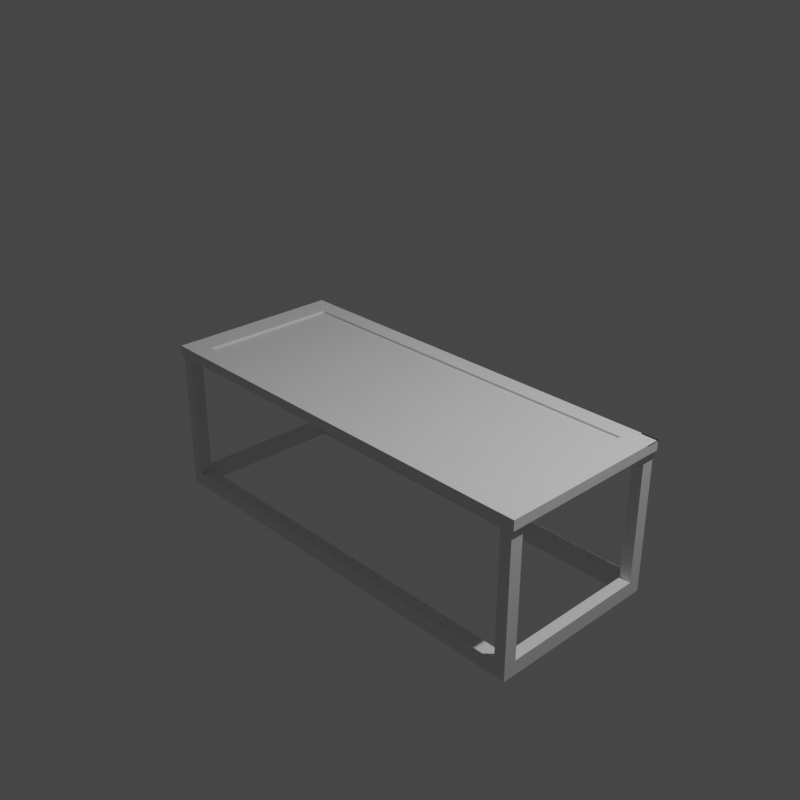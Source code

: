 # Source: table.blend  (saved by Blender 3.2.14; exported with 4.5.12 LTS)
import bpy
from mathutils import Matrix  # noqa: F401  (used for matrix-valued properties, if any)

bpy.ops.wm.read_factory_settings(use_empty=True)
scene = bpy.context.scene
scene.name = 'Scene'

# ---- collections
col_collection = bpy.data.collections.new('Collection'); scene.collection.children.link(col_collection)

# ---- materials (node trees are filled in below, after node groups)
mat_material = bpy.data.materials.new('Material')
mat_material.alpha_threshold = 0.0
mat_material.use_transparent_shadow = False
mat_material.line_color = (0.0, 0.0, 0.0, 1.0)

# ---- material node trees
mat_material.use_nodes = True; mat_material.node_tree.nodes.clear()
_N = mat_material.node_tree.nodes; _L = mat_material.node_tree.links
n0 = _N.new('ShaderNodeOutputMaterial'); n0.name = 'Material Output'; n0.location = (300, 300)
n1 = _N.new('ShaderNodeBsdfPrincipled'); n1.name = 'Principled BSDF'; n1.location = (10, 300)
n1.distribution = 'GGX'
n1.subsurface_method = 'RANDOM_WALK_SKIN'
n1.inputs[2].default_value = 0.4
n1.inputs[3].default_value = 1.45
n1.inputs[27].default_value = (0.0, 0.0, 0.0, 1.0)
n1.inputs[28].default_value = 1.0
_L.new(n1.outputs[0], n0.inputs[0])
n0.is_active_output = True

# ---- world
world_world = bpy.data.worlds.new('World'); scene.world = world_world
world_world.use_nodes = True; world_world.node_tree.nodes.clear()
_N = world_world.node_tree.nodes; _L = world_world.node_tree.links
n0 = _N.new('ShaderNodeOutputWorld'); n0.name = 'World Output'; n0.location = (300, 300)
n1 = _N.new('ShaderNodeBackground'); n1.name = 'Background'; n1.location = (10, 300)
n1.inputs[0].default_value = (0.05088, 0.05088, 0.05088, 1.0)
_L.new(n1.outputs[0], n0.inputs[0])
n0.is_active_output = True
world_world.color = (0.05088, 0.05088, 0.05088)
world_world.use_sun_shadow = False
world_world.sun_shadow_jitter_overblur = 0.0

# ---- cameras
cam_camera = bpy.data.cameras.new('Camera')
cam_camera.clip_end = 100.0
cam_camera.ortho_scale = 7.314

# ---- lights
light_light = bpy.data.lights.new('Light', 'POINT')
light_light.transmission_factor = 0.0
light_light.energy = 1000.0
light_light.shadow_soft_size = 0.1
light_light.shadow_maximum_resolution = 0.006
light_light.use_absolute_resolution = True

# ---- meshes
me_cube = bpy.data.meshes.new('Cube')
me_cube.from_pydata([(1.0, 1.0, 1.0), (1.0, 1.0, -1.0), (1.0, -1.0, 1.0), (1.0, -1.0, -1.0), (-1.0, 1.0, 1.0), (-1.0, 1.0, -1.0), (-1.0, -1.0, 1.0), (-1.0, -1.0, -1.0), (0.9238, 1.0, -1.0), (-0.9238, 1.0, -1.0), (0.9238, -1.0, 1.0), (-0.9238, -1.0, 1.0), (-0.9238, -1.0, -1.0), (0.9238, -1.0, -1.0), (-0.9238, 1.0, 1.0), (0.9238, 1.0, 1.0), (-1.0, 0.8341, -1.0), (-1.0, -0.8341, -1.0), (1.0, 0.8341, 1.0), (1.0, -0.8341, 1.0), (-1.0, -0.8341, 1.0), (-1.0, 0.8341, 1.0), (1.0, -0.8341, -1.0), (1.0, 0.8341, -1.0), (-0.9238, 0.8341, -1.0), (-0.9238, -0.8341, -1.0), (0.9238, 0.8341, -1.0), (0.9238, -0.8341, -1.0), (0.9238, 0.8341, 1.0), (0.9238, -0.8341, 1.0), (-0.9238, 0.8341, 1.0), (-0.9238, -0.8341, 1.0), (-1.0, -0.8341, -1.0), (-1.0, -1.0, -1.0), (-0.9238, 1.0, -1.0), (-1.0, 1.0, -1.0), (0.9238, -1.0, -1.0), (1.0, -1.0, -1.0), (1.0, 0.8341, -1.0), (1.0, 1.0, -1.0), (0.9238, 1.0, -1.0), (-0.9238, -1.0, -1.0), (-0.9238, -0.8341, -1.0), (0.9238, -0.8341, -1.0), (-1.0, 0.8341, -1.0), (1.0, -0.8341, -1.0), (-0.9238, 0.8341, -1.0), (0.9238, 0.8341, -1.0), (0.9357, -0.846, -1.0), (0.9881, -0.846, -1.0), (0.9881, -0.9881, -1.0), (0.9357, -0.9881, -1.0), (-0.9881, -0.846, -1.0), (-0.9357, -0.846, -1.0), (-0.9357, -0.9881, -1.0), (-0.9881, -0.9881, -1.0), (-0.9881, 0.9881, -1.0), (-0.9357, 0.9881, -1.0), (-0.9357, 0.846, -1.0), (-0.9881, 0.846, -1.0), (0.9357, 0.9881, -1.0), (0.9881, 0.9881, -1.0), (0.9881, 0.846, -1.0), (0.9357, 0.846, -1.0), (0.9881, -0.846, -29.99), (0.9357, -0.846, -29.99), (0.9357, -0.9881, -29.99), (0.9881, -0.9881, -29.99), (-0.9357, -0.846, -29.99), (-0.9881, -0.846, -29.99), (-0.9881, -0.9881, -29.99), (-0.9357, -0.9881, -29.99), (-0.9357, 0.9881, -29.99), (-0.9881, 0.9881, -29.99), (-0.9881, 0.846, -29.99), (-0.9357, 0.846, -29.99), (0.9881, 0.9881, -29.99), (0.9357, 0.9881, -29.99), (0.9357, 0.846, -29.99), (0.9881, 0.846, -29.99), (0.9357, 0.9881, -27.02), (-0.9881, -0.846, -27.25), (0.9881, -0.9881, -27.01), (0.9357, -0.9881, -27.02), (0.9357, 0.846, -27.02), (-0.9881, 0.846, -27.25), (-0.9357, 0.9881, -27.24), (0.9881, 0.846, -27.01), (-0.9357, -0.9881, -27.24), (-0.9881, 0.9881, -27.25), (0.9881, -0.846, -27.01), (-0.9357, 0.846, -27.24), (-0.9881, -0.9881, -27.25), (0.9357, -0.846, -27.02), (0.9881, 0.9881, -27.01), (-0.9357, -0.846, -27.24), (0.8862, 0.7965, 1.0), (-0.8862, 0.7965, 1.0), (-0.8862, -0.7965, 1.0), (0.8862, -0.7965, 1.0), (-0.8862, 0.7965, 0.5516), (0.8862, 0.7965, 0.5516), (0.8862, -0.7965, 0.5516), (-0.8862, -0.7965, 0.5516), (0.9238, 1.0, 0.7559), (1.0, 1.0, 0.7559), (1.0, 0.8341, 0.7559), (0.9238, 0.8341, 0.7559), (-0.9238, -1.0, 1.024), (-1.0, -1.0, 1.024), (1.0, -0.8341, 1.024), (1.0, -1.0, 1.024), (-1.0, 0.8341, 1.024), (-1.0, 1.0, 1.024), (0.9238, -1.0, 1.024), (-0.9238, 1.0, 1.024), (0.9238, -0.8341, 1.024), (-0.9238, -0.8341, 1.024), (-1.0, -0.8341, 1.024), (-0.9238, 0.8341, 1.024), (0.9238, 1.0, 0.7797), (1.0, 1.0, 0.7797), (1.0, 0.8341, 0.7797), (0.9238, 0.8341, 0.7797)], [], [(30, 14, 115, 119), (41, 11, 6, 33), (44, 21, 4, 35), (51, 48, 93, 83), (45, 19, 2, 37), (40, 15, 0, 39), (35, 4, 14, 34), (34, 14, 15, 40), (52, 53, 95, 81), (42, 43, 36, 41), (37, 2, 10, 36), (36, 10, 11, 41), (11, 31, 117, 108), (29, 31, 11, 10), (15, 14, 30, 28), (98, 99, 102, 103), (28, 18, 106, 107), (18, 28, 29, 19), (34, 40, 47, 46), (46, 47, 43, 42), (48, 49, 90, 93), (44, 46, 42, 32), (39, 0, 18, 38), (38, 18, 19, 45), (62, 63, 84, 87), (47, 38, 45, 43), (33, 6, 20, 32), (32, 20, 21, 44), (29, 10, 114, 116), (30, 21, 20, 31), (17, 7, 33, 32), (9, 5, 35, 34), (13, 3, 37, 36), (23, 1, 39, 38), (1, 8, 40, 39), (7, 12, 41, 33), (12, 25, 42, 41), (27, 13, 36, 43), (5, 16, 44, 35), (3, 22, 45, 37), (24, 9, 34, 46), (8, 26, 47, 40), (16, 24, 46, 44), (25, 17, 32, 42), (26, 23, 38, 47), (22, 27, 43, 45), (27, 22, 49, 48), (22, 3, 50, 49), (3, 13, 51, 50), (13, 27, 48, 51), (17, 25, 53, 52), (25, 12, 54, 53), (12, 7, 55, 54), (7, 17, 52, 55), (5, 9, 57, 56), (9, 24, 58, 57), (24, 16, 59, 58), (16, 5, 56, 59), (8, 1, 61, 60), (1, 23, 62, 61), (23, 26, 63, 62), (26, 8, 60, 63), (65, 64, 67, 66), (69, 68, 71, 70), (73, 72, 75, 74), (77, 76, 79, 78), (56, 57, 86, 89), (55, 52, 81, 92), (60, 61, 94, 80), (49, 50, 82, 90), (59, 56, 89, 85), (53, 54, 88, 95), (63, 60, 80, 84), (50, 51, 83, 82), (57, 58, 91, 86), (54, 55, 92, 88), (61, 62, 87, 94), (58, 59, 85, 91), (88, 71, 66, 83), (87, 84, 93, 90), (79, 87, 90, 64), (92, 81, 69, 70), (90, 82, 67, 64), (95, 88, 83, 93), (82, 83, 66, 67), (88, 92, 70, 71), (68, 95, 93, 65), (91, 85, 81, 95), (89, 86, 72, 73), (80, 94, 76, 77), (85, 89, 73, 74), (84, 80, 86, 91), (78, 84, 91, 75), (94, 87, 79, 76), (75, 91, 95, 68), (71, 68, 65, 66), (85, 74, 69, 81), (74, 75, 68, 69), (80, 77, 72, 86), (77, 78, 75, 72), (84, 78, 65, 93), (78, 79, 64, 65), (28, 30, 97, 96), (30, 31, 98, 97), (31, 29, 99, 98), (29, 28, 96, 99), (101, 100, 103, 102), (99, 96, 101, 102), (97, 98, 103, 100), (96, 97, 100, 101), (14, 4, 113, 115), (15, 28, 107, 104), (0, 15, 104, 105), (18, 0, 105, 106), (117, 118, 109, 108), (110, 116, 114, 111), (115, 113, 112, 119), (121, 120, 123, 122), (105, 104, 120, 121), (6, 11, 108, 109), (21, 30, 119, 112), (106, 105, 121, 122), (10, 2, 111, 114), (2, 19, 110, 111), (31, 20, 118, 117), (104, 107, 123, 120), (107, 106, 122, 123), (4, 21, 112, 113), (20, 6, 109, 118), (19, 29, 116, 110)])
_uv = me_cube.uv_layers.new(name='UVMap')
_uv.uv.foreach_set('vector', [0.8655, 0.5207, 0.8655, 0.5, 0.8655, 0.5, 0.8655, 0.5207, 0.375, 0.9905, 0.625, 0.9905, 0.625, 1.0, 0.375, 1.0, 0.375, 0.2293, 0.625, 0.2293, 0.625, 0.25, 0.375, 0.25, 0.367, 0.7485, 0.367, 0.7307, 0.367, 0.7307, 0.367, 0.7485, 0.375, 0.7293, 0.625, 0.7293, 0.625, 0.75, 0.375, 0.75, 0.375, 0.4905, 0.625, 0.4905, 0.625, 0.5, 0.375, 0.5, 0.375, 0.25, 0.625, 0.25, 0.625, 0.2595, 0.375, 0.2595, 0.375, 0.2595, 0.625, 0.2595, 0.625, 0.4905, 0.375, 0.4905, 0.1265, 0.7307, 0.133, 0.7307, 0.133, 0.7307, 0.1265, 0.7307, 0.1345, 0.7293, 0.3655, 0.7293, 0.3655, 0.75, 0.1345, 0.75, 0.375, 0.75, 0.625, 0.75, 0.625, 0.7595, 0.375, 0.7595, 0.375, 0.7595, 0.625, 0.7595, 0.625, 0.9905, 0.375, 0.9905, 0.8655, 0.75, 0.8655, 0.7293, 0.8655, 0.7293, 0.8655, 0.75, 0.6345, 0.7293, 0.8655, 0.7293, 0.8655, 0.75, 0.6345, 0.75, 0.6345, 0.5, 0.8655, 0.5, 0.8655, 0.5207, 0.6345, 0.5207, 0.8608, 0.7246, 0.6392, 0.7246, 0.6392, 0.7246, 0.8608, 0.7246, 0.6345, 0.5207, 0.625, 0.5207, 0.625, 0.5207, 0.6345, 0.5207, 0.625, 0.5207, 0.6345, 0.5207, 0.6345, 0.7293, 0.625, 0.7293, 0.1345, 0.5, 0.3655, 0.5, 0.3655, 0.5207, 0.1345, 0.5207, 0.1345, 0.5207, 0.3655, 0.5207, 0.3655, 0.7293, 0.1345, 0.7293, 0.367, 0.7307, 0.3735, 0.7307, 0.3735, 0.7307, 0.367, 0.7307, 0.125, 0.5207, 0.1345, 0.5207, 0.1345, 0.7293, 0.125, 0.7293, 0.375, 0.5, 0.625, 0.5, 0.625, 0.5207, 0.375, 0.5207, 0.375, 0.5207, 0.625, 0.5207, 0.625, 0.7293, 0.375, 0.7293, 0.3735, 0.5193, 0.367, 0.5193, 0.367, 0.5193, 0.3735, 0.5193, 0.3655, 0.5207, 0.375, 0.5207, 0.375, 0.7293, 0.3655, 0.7293, 0.375, 0.0, 0.625, 0.0, 0.625, 0.02074, 0.375, 0.02074, 0.375, 0.02074, 0.625, 0.02074, 0.625, 0.2293, 0.375, 0.2293, 0.6345, 0.7293, 0.6345, 0.75, 0.6345, 0.75, 0.6345, 0.7293, 0.8655, 0.5207, 0.875, 0.5207, 0.875, 0.7293, 0.8655, 0.7293, 0.125, 0.7293, 0.125, 0.75, 0.125, 0.75, 0.125, 0.7293, 0.1345, 0.5, 0.125, 0.5, 0.125, 0.5, 0.1345, 0.5, 0.3655, 0.75, 0.375, 0.75, 0.375, 0.75, 0.3655, 0.75, 0.375, 0.5207, 0.375, 0.5, 0.375, 0.5, 0.375, 0.5207, 0.375, 0.5, 0.3655, 0.5, 0.3655, 0.5, 0.375, 0.5, 0.125, 0.75, 0.1345, 0.75, 0.1345, 0.75, 0.125, 0.75, 0.1345, 0.75, 0.1345, 0.7293, 0.1345, 0.7293, 0.1345, 0.75, 0.3655, 0.7293, 0.3655, 0.75, 0.3655, 0.75, 0.3655, 0.7293, 0.125, 0.5, 0.125, 0.5207, 0.125, 0.5207, 0.125, 0.5, 0.375, 0.75, 0.375, 0.7293, 0.375, 0.7293, 0.375, 0.75, 0.1345, 0.5207, 0.1345, 0.5, 0.1345, 0.5, 0.1345, 0.5207, 0.3655, 0.5, 0.3655, 0.5207, 0.3655, 0.5207, 0.3655, 0.5, 0.125, 0.5207, 0.1345, 0.5207, 0.1345, 0.5207, 0.125, 0.5207, 0.1345, 0.7293, 0.125, 0.7293, 0.125, 0.7293, 0.1345, 0.7293, 0.3655, 0.5207, 0.375, 0.5207, 0.375, 0.5207, 0.3655, 0.5207, 0.375, 0.7293, 0.3655, 0.7293, 0.3655, 0.7293, 0.375, 0.7293, 0.3655, 0.7293, 0.375, 0.7293, 0.3735, 0.7307, 0.367, 0.7307, 0.375, 0.7293, 0.375, 0.75, 0.3735, 0.7485, 0.3735, 0.7307, 0.375, 0.75, 0.3655, 0.75, 0.367, 0.7485, 0.3735, 0.7485, 0.3655, 0.75, 0.3655, 0.7293, 0.367, 0.7307, 0.367, 0.7485, 0.125, 0.7293, 0.1345, 0.7293, 0.133, 0.7307, 0.1265, 0.7307, 0.1345, 0.7293, 0.1345, 0.75, 0.133, 0.7485, 0.133, 0.7307, 0.1345, 0.75, 0.125, 0.75, 0.1265, 0.7485, 0.133, 0.7485, 0.125, 0.75, 0.125, 0.7293, 0.1265, 0.7307, 0.1265, 0.7485, 0.125, 0.5, 0.1345, 0.5, 0.133, 0.5015, 0.1265, 0.5015, 0.1345, 0.5, 0.1345, 0.5207, 0.133, 0.5193, 0.133, 0.5015, 0.1345, 0.5207, 0.125, 0.5207, 0.1265, 0.5193, 0.133, 0.5193, 0.125, 0.5207, 0.125, 0.5, 0.1265, 0.5015, 0.1265, 0.5193, 0.3655, 0.5, 0.375, 0.5, 0.3735, 0.5015, 0.367, 0.5015, 0.375, 0.5, 0.375, 0.5207, 0.3735, 0.5193, 0.3735, 0.5015, 0.375, 0.5207, 0.3655, 0.5207, 0.367, 0.5193, 0.3735, 0.5193, 0.3655, 0.5207, 0.3655, 0.5, 0.367, 0.5015, 0.367, 0.5193, 0.367, 0.7307, 0.3735, 0.7307, 0.3735, 0.7485, 0.367, 0.7485, 0.1265, 0.7307, 0.133, 0.7307, 0.133, 0.7485, 0.1265, 0.7485, 0.1265, 0.5015, 0.133, 0.5015, 0.133, 0.5193, 0.1265, 0.5193, 0.367, 0.5015, 0.3735, 0.5015, 0.3735, 0.5193, 0.367, 0.5193, 0.1265, 0.5015, 0.133, 0.5015, 0.133, 0.5015, 0.1265, 0.5015, 0.1265, 0.7485, 0.1265, 0.7307, 0.1265, 0.7307, 0.1265, 0.7485, 0.367, 0.5015, 0.3735, 0.5015, 0.3735, 0.5015, 0.367, 0.5015, 0.3735, 0.7307, 0.3735, 0.7485, 0.3735, 0.7485, 0.3735, 0.7307, 0.1265, 0.5193, 0.1265, 0.5015, 0.1265, 0.5015, 0.1265, 0.5193, 0.133, 0.7307, 0.133, 0.7485, 0.133, 0.7485, 0.133, 0.7307, 0.367, 0.5193, 0.367, 0.5015, 0.367, 0.5015, 0.367, 0.5193, 0.3735, 0.7485, 0.367, 0.7485, 0.367, 0.7485, 0.3735, 0.7485, 0.133, 0.5015, 0.133, 0.5193, 0.133, 0.5193, 0.133, 0.5015, 0.133, 0.7485, 0.1265, 0.7485, 0.1265, 0.7485, 0.133, 0.7485, 0.3735, 0.5015, 0.3735, 0.5193, 0.3735, 0.5193, 0.3735, 0.5015, 0.133, 0.5193, 0.1265, 0.5193, 0.1265, 0.5193, 0.133, 0.5193, 0.133, 0.7485, 0.133, 0.7485, 0.367, 0.7485, 0.367, 0.7485, 0.3735, 0.5193, 0.367, 0.5193, 0.367, 0.7307, 0.3735, 0.7307, 0.3735, 0.5193, 0.3735, 0.5193, 0.3735, 0.7307, 0.3735, 0.7307, 0.1265, 0.7485, 0.1265, 0.7307, 0.1265, 0.7307, 0.1265, 0.7485, 0.3735, 0.7307, 0.3735, 0.7485, 0.3735, 0.7485, 0.3735, 0.7307, 0.133, 0.7307, 0.133, 0.7485, 0.367, 0.7485, 0.367, 0.7307, 0.3735, 0.7485, 0.367, 0.7485, 0.367, 0.7485, 0.3735, 0.7485, 0.133, 0.7485, 0.1265, 0.7485, 0.1265, 0.7485, 0.133, 0.7485, 0.133, 0.7307, 0.133, 0.7307, 0.367, 0.7307, 0.367, 0.7307, 0.133, 0.5193, 0.1265, 0.5193, 0.1265, 0.7307, 0.133, 0.7307, 0.1265, 0.5015, 0.133, 0.5015, 0.133, 0.5015, 0.1265, 0.5015, 0.367, 0.5015, 0.3735, 0.5015, 0.3735, 0.5015, 0.367, 0.5015, 0.1265, 0.5193, 0.1265, 0.5015, 0.1265, 0.5015, 0.1265, 0.5193, 0.367, 0.5193, 0.367, 0.5015, 0.133, 0.5015, 0.133, 0.5193, 0.367, 0.5193, 0.367, 0.5193, 0.133, 0.5193, 0.133, 0.5193, 0.3735, 0.5015, 0.3735, 0.5193, 0.3735, 0.5193, 0.3735, 0.5015, 0.133, 0.5193, 0.133, 0.5193, 0.133, 0.7307, 0.133, 0.7307, 0.133, 0.7485, 0.133, 0.7307, 0.367, 0.7307, 0.367, 0.7485, 0.1265, 0.5193, 0.1265, 0.5193, 0.1265, 0.7307, 0.1265, 0.7307, 0.1265, 0.5193, 0.133, 0.5193, 0.133, 0.7307, 0.1265, 0.7307, 0.367, 0.5015, 0.367, 0.5015, 0.133, 0.5015, 0.133, 0.5015, 0.367, 0.5015, 0.367, 0.5193, 0.133, 0.5193, 0.133, 0.5015, 0.367, 0.5193, 0.367, 0.5193, 0.367, 0.7307, 0.367, 0.7307, 0.367, 0.5193, 0.3735, 0.5193, 0.3735, 0.7307, 0.367, 0.7307, 0.6345, 0.5207, 0.8655, 0.5207, 0.8608, 0.5254, 0.6392, 0.5254, 0.8655, 0.5207, 0.8655, 0.7293, 0.8608, 0.7246, 0.8608, 0.5254, 0.8655, 0.7293, 0.6345, 0.7293, 0.6392, 0.7246, 0.8608, 0.7246, 0.6345, 0.7293, 0.6345, 0.5207, 0.6392, 0.5254, 0.6392, 0.7246, 0.6392, 0.5254, 0.8608, 0.5254, 0.8608, 0.7246, 0.6392, 0.7246, 0.6392, 0.7246, 0.6392, 0.5254, 0.6392, 0.5254, 0.6392, 0.7246, 0.8608, 0.5254, 0.8608, 0.7246, 0.8608, 0.7246, 0.8608, 0.5254, 0.6392, 0.5254, 0.8608, 0.5254, 0.8608, 0.5254, 0.6392, 0.5254, 0.625, 0.2595, 0.625, 0.25, 0.625, 0.25, 0.625, 0.2595, 0.6345, 0.5, 0.6345, 0.5207, 0.6345, 0.5207, 0.6345, 0.5, 0.625, 0.5, 0.625, 0.4905, 0.625, 0.4905, 0.625, 0.5, 0.625, 0.5207, 0.625, 0.5, 0.625, 0.5, 0.625, 0.5207, 0.8655, 0.7293, 0.875, 0.7293, 0.875, 0.75, 0.8655, 0.75, 0.625, 0.7293, 0.6345, 0.7293, 0.6345, 0.75, 0.625, 0.75, 0.8655, 0.5, 0.875, 0.5, 0.875, 0.5207, 0.8655, 0.5207, 0.625, 0.5, 0.6345, 0.5, 0.6345, 0.5207, 0.625, 0.5207, 0.625, 0.5, 0.625, 0.4905, 0.625, 0.4905, 0.625, 0.5, 0.625, 1.0, 0.625, 0.9905, 0.625, 0.9905, 0.625, 1.0, 0.875, 0.5207, 0.8655, 0.5207, 0.8655, 0.5207, 0.875, 0.5207, 0.625, 0.5207, 0.625, 0.5, 0.625, 0.5, 0.625, 0.5207, 0.625, 0.7595, 0.625, 0.75, 0.625, 0.75, 0.625, 0.7595, 0.625, 0.75, 0.625, 0.7293, 0.625, 0.7293, 0.625, 0.75, 0.8655, 0.7293, 0.875, 0.7293, 0.875, 0.7293, 0.8655, 0.7293, 0.6345, 0.5, 0.6345, 0.5207, 0.6345, 0.5207, 0.6345, 0.5, 0.6345, 0.5207, 0.625, 0.5207, 0.625, 0.5207, 0.6345, 0.5207, 0.625, 0.25, 0.625, 0.2293, 0.625, 0.2293, 0.625, 0.25, 0.625, 0.02074, 0.625, 0.0, 0.625, 0.0, 0.625, 0.02074, 0.625, 0.7293, 0.6345, 0.7293, 0.6345, 0.7293, 0.625, 0.7293])
me_cube.materials.append(mat_material)
me_cube.use_mirror_vertex_groups = False
me_cube.update()

# ---- objects
ob_cube = bpy.data.objects.new('Cube', me_cube)
ob_light = bpy.data.objects.new('Light', light_light)
ob_camera = bpy.data.objects.new('Camera', cam_camera)
ob_mball = bpy.data.objects.new('Mball', None)

# ---- transforms, parenting, visibility, modifiers, constraints
ob_cube.location = (0.0, 0.0, 0.0)
ob_cube.scale = (2.428, 1.0, 0.05513)
ob_cube.lock_rotations_4d = False
ob_cube.empty_display_type = 'ARROWS'
ob_cube.lineart.crease_threshold = 0.0
ob_light.location = (4.076, 1.005, 5.904)
ob_light.rotation_euler = (0.6503, 0.05522, 1.866)
ob_light.lock_rotations_4d = False
ob_light.empty_display_type = 'ARROWS'
ob_light.color = (0.0, 0.0, 0.0, 0.0)
ob_light.lineart.crease_threshold = 0.0
ob_camera.location = (7.359, -6.926, 4.958)
ob_camera.rotation_euler = (1.109, 0.0, 0.8149)
ob_camera.lock_rotations_4d = False
ob_camera.empty_display_type = 'ARROWS'
ob_camera.color = (0.0, 0.0, 0.0, 0.0)
ob_camera.display_type = 'WIRE'
ob_camera.lineart.crease_threshold = 0.0
ob_mball.location = (-0.5891, -0.3232, 0.6528)
ob_mball.scale = (0.1334, 0.1334, 0.1334)
ob_mball.empty_image_offset = (0.0, 0.0)

# ---- collection membership
col_collection.objects.link(ob_cube)
col_collection.objects.link(ob_light)
col_collection.objects.link(ob_camera)
col_collection.objects.link(ob_mball)

# ---- scene / render settings (as saved in the file)
scene.camera = ob_camera
scene.frame_start = 1; scene.frame_end = 250; scene.frame_set(1)
scene.render.engine = 'BLENDER_EEVEE_NEXT'
scene.render.resolution_x = 512
scene.render.resolution_y = 512
scene.cycles.sampling_pattern = 'TABULATED_SOBOL'
scene.cycles.use_light_tree = False
scene.view_settings.view_transform = 'Filmic'
bpy.context.view_layer.update()
